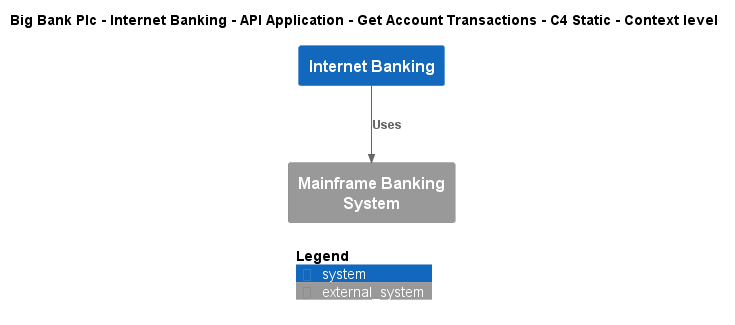

The diagram above was rendered by PlantUML. Its source (embedded in the PNG):
@startuml
!include ..\..\..\..\..\..\..\.c4s\C4_Context.puml

AddElementTag("c4interflow:lifecycle:new", $bgColor=green, $fontColor=#ffffff, $borderColor=green, $shadowing="False")
AddElementTag("c4interflow:lifecycle:changed", $bgColor=orange, $fontColor=#ffffff, $borderColor=orange, $shadowing="False")
AddElementTag("c4interflow:lifecycle:removed", $bgColor=red, $fontColor=#ffffff, $borderColor=red, $shadowing="False")

AddRelTag("c4interflow:lifecycle:new", $textColor=green, $lineColor=green)
AddRelTag("c4interflow:lifecycle:changed", $textColor=orange, $lineColor=orange)
AddRelTag("c4interflow:lifecycle:removed", $textColor=red, $lineColor=red)

SHOW_PERSON_PORTRAIT()
LAYOUT_TOP_DOWN()

skinparam linetype polyline

title Big Bank Plc - Internet Banking - API Application - Get Account Transactions - C4 Static - Context level

System(BigBankPlc.SoftwareSystems.InternetBanking, "Internet Banking", "")
System_Ext(BigBankPlc.SoftwareSystems.MainframeBankingSystem, "Mainframe Banking System", "")

Rel(BigBankPlc.SoftwareSystems.InternetBanking, BigBankPlc.SoftwareSystems.MainframeBankingSystem, "Uses")


SHOW_LEGEND()
@enduml